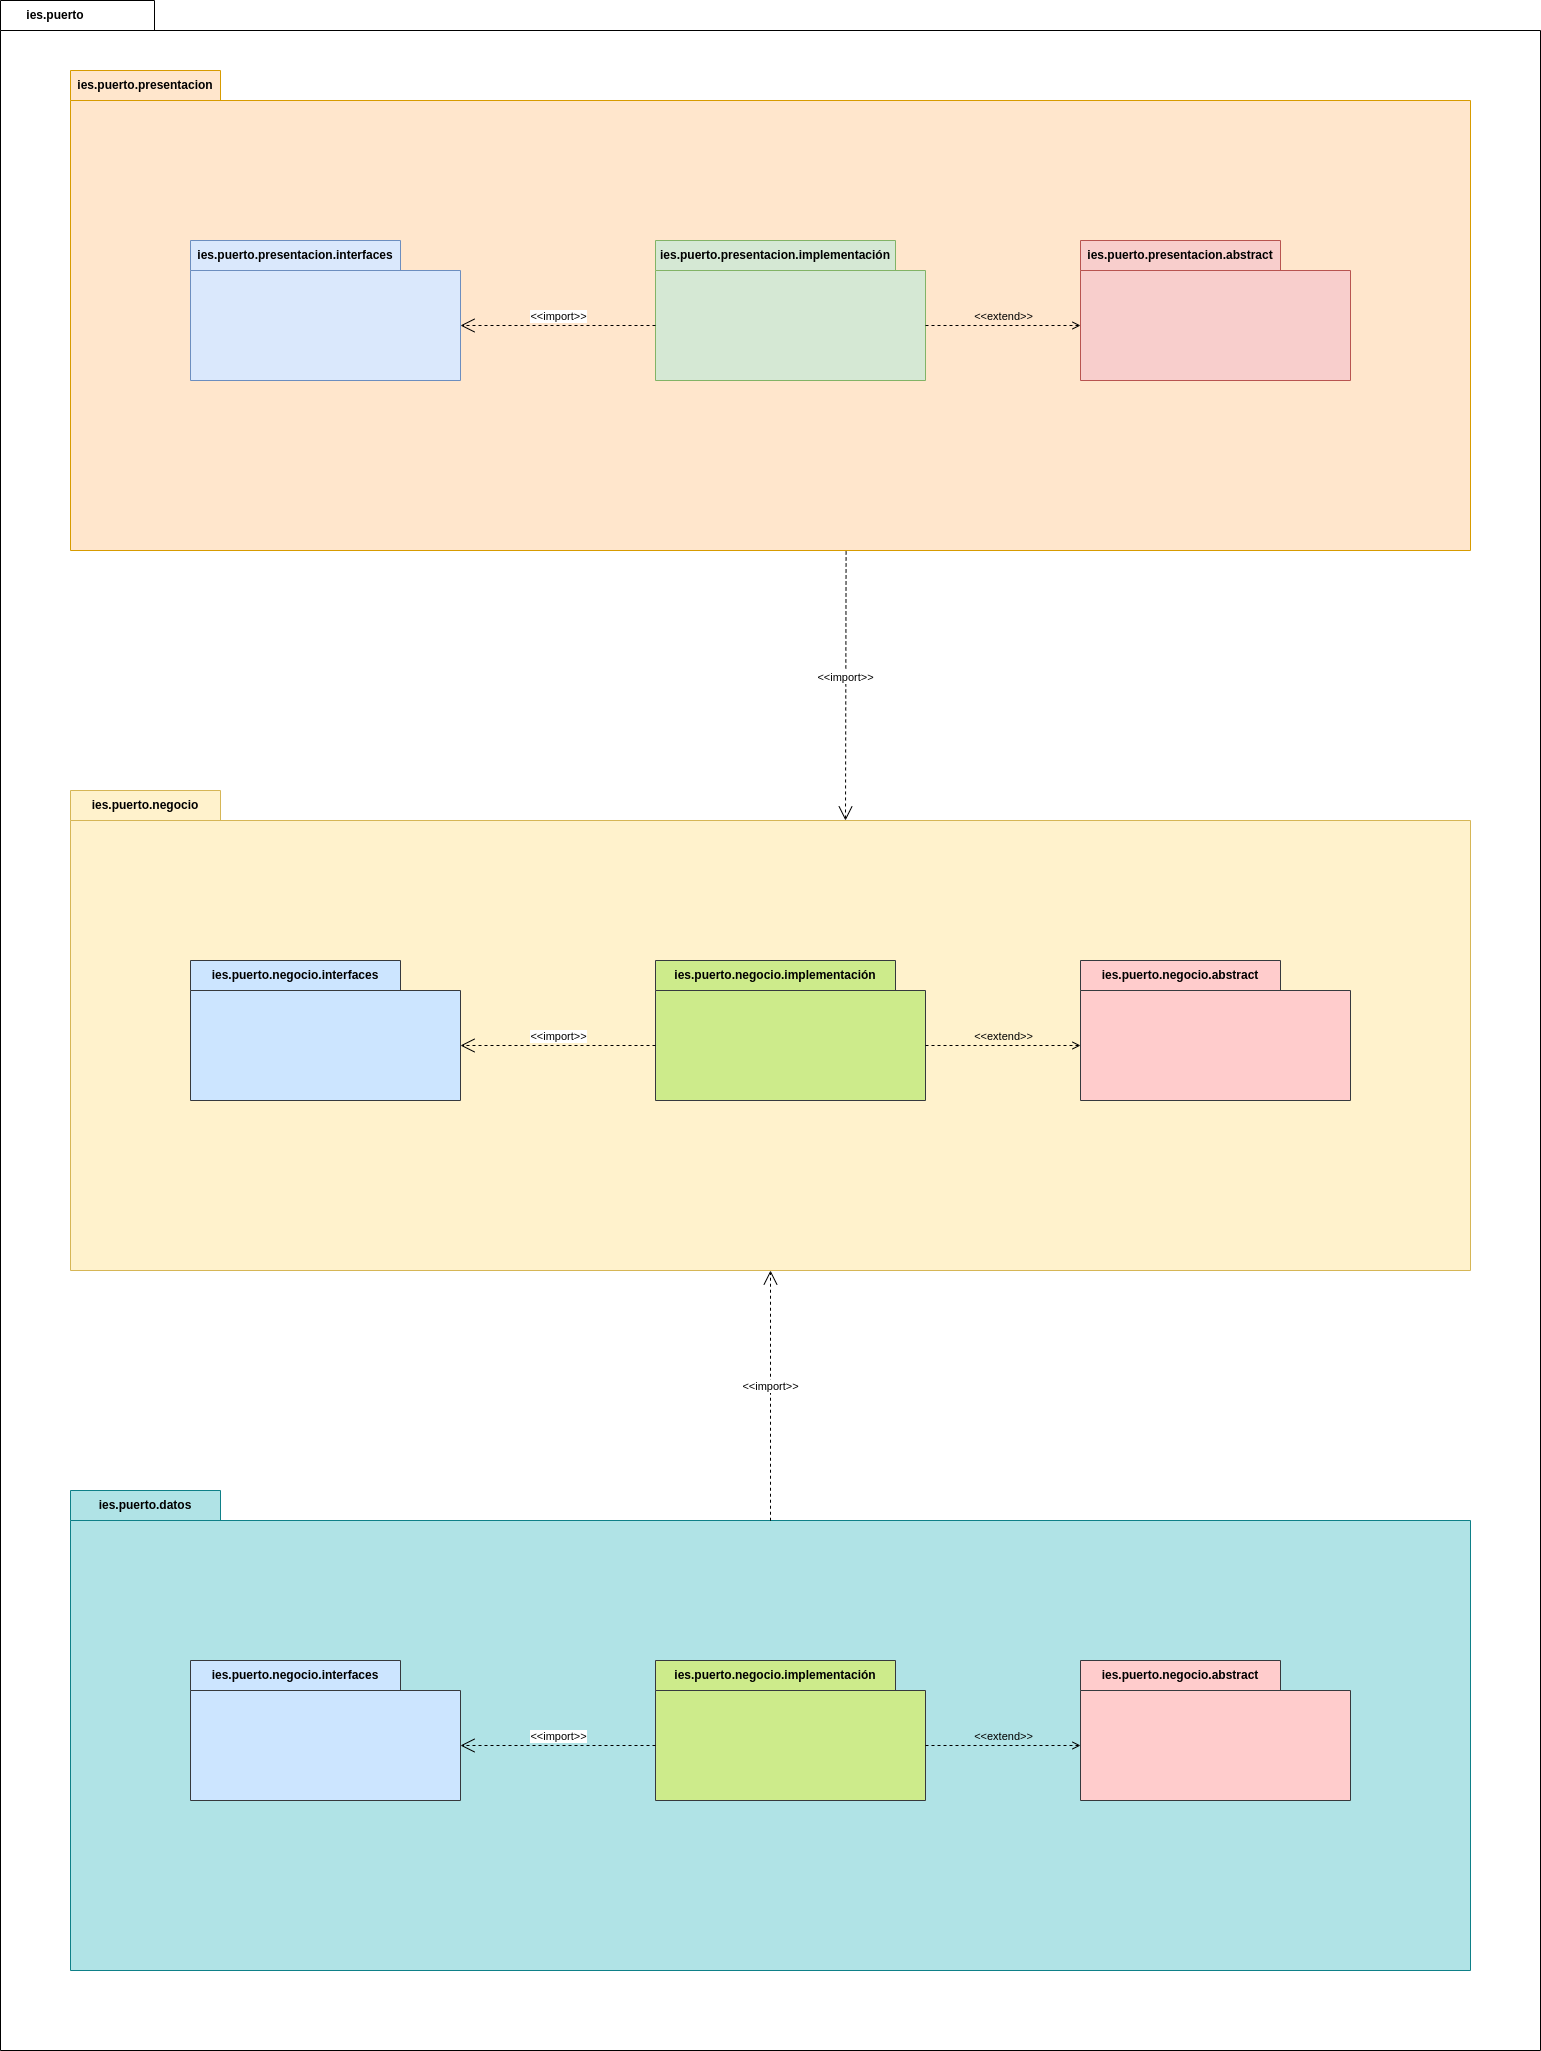

The diagram above was exported from draw.io. Its source (the exported page's mxGraphModel, read from the mxfile embedded in the PNG):
<mxGraphModel dx="2625" dy="3693" grid="1" gridSize="10" guides="1" tooltips="1" connect="1" arrows="1" fold="1" page="1" pageScale="1" pageWidth="827" pageHeight="1169" math="0" shadow="0">
  <root>
    <mxCell id="0" />
    <mxCell id="1" parent="0" />
    <mxCell id="hMOBg2W_VNxxv40qRx7J-26" value="ies.puerto" style="shape=folder;fontStyle=1;tabWidth=110;tabHeight=30;tabPosition=left;html=1;boundedLbl=1;labelInHeader=1;container=1;collapsible=0;recursiveResize=0;whiteSpace=wrap;fillColor=none;" parent="1" vertex="1">
      <mxGeometry x="50" y="-2210" width="1540" height="2050" as="geometry" />
    </mxCell>
    <mxCell id="hMOBg2W_VNxxv40qRx7J-1" value="ies.puerto.presentacion" style="shape=folder;fontStyle=1;tabWidth=150;tabHeight=30;tabPosition=left;html=1;boundedLbl=1;labelInHeader=1;container=1;collapsible=0;recursiveResize=0;whiteSpace=wrap;fillColor=#ffe6cc;strokeColor=#d79b00;" parent="1" vertex="1">
      <mxGeometry x="120" y="-2140" width="1400" height="480" as="geometry" />
    </mxCell>
    <mxCell id="hMOBg2W_VNxxv40qRx7J-3" value="ies.puerto.presentacion.abstract" style="shape=folder;fontStyle=1;tabWidth=200;tabHeight=30;tabPosition=left;html=1;boundedLbl=1;labelInHeader=1;container=1;collapsible=0;recursiveResize=0;whiteSpace=wrap;fillColor=#f8cecc;strokeColor=#b85450;" parent="hMOBg2W_VNxxv40qRx7J-1" vertex="1">
      <mxGeometry x="1010" y="170" width="270" height="140" as="geometry" />
    </mxCell>
    <mxCell id="hMOBg2W_VNxxv40qRx7J-4" value="ies.puerto.presentacion.interfaces" style="shape=folder;fontStyle=1;tabWidth=210;tabHeight=30;tabPosition=left;html=1;boundedLbl=1;labelInHeader=1;container=1;collapsible=0;recursiveResize=0;whiteSpace=wrap;fillColor=#dae8fc;strokeColor=#6c8ebf;" parent="hMOBg2W_VNxxv40qRx7J-1" vertex="1">
      <mxGeometry x="120" y="170" width="270" height="140" as="geometry" />
    </mxCell>
    <mxCell id="hMOBg2W_VNxxv40qRx7J-5" value="ies.puerto.presentacion.implementación" style="shape=folder;fontStyle=1;tabWidth=240;tabHeight=30;tabPosition=left;html=1;boundedLbl=1;labelInHeader=1;container=1;collapsible=0;recursiveResize=0;whiteSpace=wrap;fillColor=#d5e8d4;strokeColor=#82b366;" parent="hMOBg2W_VNxxv40qRx7J-1" vertex="1">
      <mxGeometry x="585" y="170" width="270" height="140" as="geometry" />
    </mxCell>
    <mxCell id="hMOBg2W_VNxxv40qRx7J-8" value="&amp;lt;&amp;lt;import&amp;gt;&amp;gt;" style="edgeStyle=none;html=1;endArrow=open;endSize=12;dashed=1;verticalAlign=bottom;rounded=0;exitX=0;exitY=0;exitDx=0;exitDy=85;exitPerimeter=0;entryX=0;entryY=0;entryDx=270;entryDy=85;entryPerimeter=0;" parent="hMOBg2W_VNxxv40qRx7J-1" source="hMOBg2W_VNxxv40qRx7J-5" target="hMOBg2W_VNxxv40qRx7J-4" edge="1">
      <mxGeometry width="160" relative="1" as="geometry">
        <mxPoint x="810" y="265" as="sourcePoint" />
        <mxPoint x="970" y="265" as="targetPoint" />
      </mxGeometry>
    </mxCell>
    <mxCell id="hMOBg2W_VNxxv40qRx7J-16" value="&amp;lt;&amp;lt;extend&amp;gt;&amp;gt;" style="html=1;verticalAlign=bottom;labelBackgroundColor=none;endArrow=open;endFill=0;dashed=1;rounded=0;exitX=0;exitY=0;exitDx=270;exitDy=85;exitPerimeter=0;entryX=0;entryY=0;entryDx=0;entryDy=85;entryPerimeter=0;" parent="hMOBg2W_VNxxv40qRx7J-1" source="hMOBg2W_VNxxv40qRx7J-5" target="hMOBg2W_VNxxv40qRx7J-3" edge="1">
      <mxGeometry width="160" relative="1" as="geometry">
        <mxPoint x="860" y="360" as="sourcePoint" />
        <mxPoint x="1020" y="360" as="targetPoint" />
      </mxGeometry>
    </mxCell>
    <mxCell id="hMOBg2W_VNxxv40qRx7J-9" value="ies.puerto.negocio" style="shape=folder;fontStyle=1;tabWidth=150;tabHeight=30;tabPosition=left;html=1;boundedLbl=1;labelInHeader=1;container=1;collapsible=0;recursiveResize=0;whiteSpace=wrap;fillColor=#fff2cc;strokeColor=#d6b656;" parent="1" vertex="1">
      <mxGeometry x="120" y="-1420" width="1400" height="480" as="geometry" />
    </mxCell>
    <mxCell id="hMOBg2W_VNxxv40qRx7J-10" value="ies.puerto.negocio.abstract" style="shape=folder;fontStyle=1;tabWidth=200;tabHeight=30;tabPosition=left;html=1;boundedLbl=1;labelInHeader=1;container=1;collapsible=0;recursiveResize=0;whiteSpace=wrap;fillColor=#ffcccc;strokeColor=#36393d;" parent="hMOBg2W_VNxxv40qRx7J-9" vertex="1">
      <mxGeometry x="1010" y="170" width="270" height="140" as="geometry" />
    </mxCell>
    <mxCell id="hMOBg2W_VNxxv40qRx7J-11" value="ies.puerto.negocio.interfaces" style="shape=folder;fontStyle=1;tabWidth=210;tabHeight=30;tabPosition=left;html=1;boundedLbl=1;labelInHeader=1;container=1;collapsible=0;recursiveResize=0;whiteSpace=wrap;fillColor=#cce5ff;strokeColor=#36393d;" parent="hMOBg2W_VNxxv40qRx7J-9" vertex="1">
      <mxGeometry x="120" y="170" width="270" height="140" as="geometry" />
    </mxCell>
    <mxCell id="hMOBg2W_VNxxv40qRx7J-12" value="ies.puerto.negocio.implementación" style="shape=folder;fontStyle=1;tabWidth=240;tabHeight=30;tabPosition=left;html=1;boundedLbl=1;labelInHeader=1;container=1;collapsible=0;recursiveResize=0;whiteSpace=wrap;fillColor=#cdeb8b;strokeColor=#36393d;" parent="hMOBg2W_VNxxv40qRx7J-9" vertex="1">
      <mxGeometry x="585" y="170" width="270" height="140" as="geometry" />
    </mxCell>
    <mxCell id="hMOBg2W_VNxxv40qRx7J-14" value="&amp;lt;&amp;lt;import&amp;gt;&amp;gt;" style="edgeStyle=none;html=1;endArrow=open;endSize=12;dashed=1;verticalAlign=bottom;rounded=0;exitX=0;exitY=0;exitDx=0;exitDy=85;exitPerimeter=0;entryX=0;entryY=0;entryDx=270;entryDy=85;entryPerimeter=0;" parent="hMOBg2W_VNxxv40qRx7J-9" source="hMOBg2W_VNxxv40qRx7J-12" target="hMOBg2W_VNxxv40qRx7J-11" edge="1">
      <mxGeometry width="160" relative="1" as="geometry">
        <mxPoint x="810" y="265" as="sourcePoint" />
        <mxPoint x="970" y="265" as="targetPoint" />
      </mxGeometry>
    </mxCell>
    <mxCell id="hMOBg2W_VNxxv40qRx7J-17" value="&amp;lt;&amp;lt;extend&amp;gt;&amp;gt;" style="html=1;verticalAlign=bottom;labelBackgroundColor=none;endArrow=open;endFill=0;dashed=1;rounded=0;entryX=0;entryY=0;entryDx=0;entryDy=85;entryPerimeter=0;exitX=0;exitY=0;exitDx=270;exitDy=85;exitPerimeter=0;" parent="hMOBg2W_VNxxv40qRx7J-9" source="hMOBg2W_VNxxv40qRx7J-12" target="hMOBg2W_VNxxv40qRx7J-10" edge="1">
      <mxGeometry width="160" relative="1" as="geometry">
        <mxPoint x="890" y="276.3334147135415" as="sourcePoint" />
        <mxPoint x="1030" y="-140" as="targetPoint" />
      </mxGeometry>
    </mxCell>
    <mxCell id="hMOBg2W_VNxxv40qRx7J-15" value="&amp;lt;&amp;lt;import&amp;gt;&amp;gt;" style="edgeStyle=none;html=1;endArrow=open;endSize=12;dashed=1;verticalAlign=bottom;rounded=0;exitX=0.554;exitY=1.002;exitDx=0;exitDy=0;exitPerimeter=0;entryX=0;entryY=0;entryDx=775;entryDy=30;entryPerimeter=0;" parent="1" source="hMOBg2W_VNxxv40qRx7J-1" target="hMOBg2W_VNxxv40qRx7J-9" edge="1">
      <mxGeometry width="160" relative="1" as="geometry">
        <mxPoint x="730" y="-1320" as="sourcePoint" />
        <mxPoint x="890" y="-1320" as="targetPoint" />
      </mxGeometry>
    </mxCell>
    <mxCell id="hMOBg2W_VNxxv40qRx7J-18" value="ies.puerto.datos" style="shape=folder;fontStyle=1;tabWidth=150;tabHeight=30;tabPosition=left;html=1;boundedLbl=1;labelInHeader=1;container=1;collapsible=0;recursiveResize=0;whiteSpace=wrap;fillColor=#b0e3e6;strokeColor=#0e8088;" parent="1" vertex="1">
      <mxGeometry x="120" y="-720" width="1400" height="480" as="geometry" />
    </mxCell>
    <mxCell id="hMOBg2W_VNxxv40qRx7J-19" value="ies.puerto.negocio.abstract" style="shape=folder;fontStyle=1;tabWidth=200;tabHeight=30;tabPosition=left;html=1;boundedLbl=1;labelInHeader=1;container=1;collapsible=0;recursiveResize=0;whiteSpace=wrap;fillColor=#ffcccc;strokeColor=#36393d;" parent="hMOBg2W_VNxxv40qRx7J-18" vertex="1">
      <mxGeometry x="1010" y="170" width="270" height="140" as="geometry" />
    </mxCell>
    <mxCell id="hMOBg2W_VNxxv40qRx7J-20" value="ies.puerto.negocio.interfaces" style="shape=folder;fontStyle=1;tabWidth=210;tabHeight=30;tabPosition=left;html=1;boundedLbl=1;labelInHeader=1;container=1;collapsible=0;recursiveResize=0;whiteSpace=wrap;fillColor=#cce5ff;strokeColor=#36393d;" parent="hMOBg2W_VNxxv40qRx7J-18" vertex="1">
      <mxGeometry x="120" y="170" width="270" height="140" as="geometry" />
    </mxCell>
    <mxCell id="hMOBg2W_VNxxv40qRx7J-21" value="ies.puerto.negocio.implementación" style="shape=folder;fontStyle=1;tabWidth=240;tabHeight=30;tabPosition=left;html=1;boundedLbl=1;labelInHeader=1;container=1;collapsible=0;recursiveResize=0;whiteSpace=wrap;fillColor=#cdeb8b;strokeColor=#36393d;" parent="hMOBg2W_VNxxv40qRx7J-18" vertex="1">
      <mxGeometry x="585" y="170" width="270" height="140" as="geometry" />
    </mxCell>
    <mxCell id="hMOBg2W_VNxxv40qRx7J-22" value="&amp;lt;&amp;lt;import&amp;gt;&amp;gt;" style="edgeStyle=none;html=1;endArrow=open;endSize=12;dashed=1;verticalAlign=bottom;rounded=0;exitX=0;exitY=0;exitDx=0;exitDy=85;exitPerimeter=0;entryX=0;entryY=0;entryDx=270;entryDy=85;entryPerimeter=0;" parent="hMOBg2W_VNxxv40qRx7J-18" source="hMOBg2W_VNxxv40qRx7J-21" target="hMOBg2W_VNxxv40qRx7J-20" edge="1">
      <mxGeometry width="160" relative="1" as="geometry">
        <mxPoint x="810" y="265" as="sourcePoint" />
        <mxPoint x="970" y="265" as="targetPoint" />
      </mxGeometry>
    </mxCell>
    <mxCell id="hMOBg2W_VNxxv40qRx7J-23" value="&amp;lt;&amp;lt;extend&amp;gt;&amp;gt;" style="html=1;verticalAlign=bottom;labelBackgroundColor=none;endArrow=open;endFill=0;dashed=1;rounded=0;entryX=0;entryY=0;entryDx=0;entryDy=85;entryPerimeter=0;exitX=0;exitY=0;exitDx=270;exitDy=85;exitPerimeter=0;" parent="hMOBg2W_VNxxv40qRx7J-18" source="hMOBg2W_VNxxv40qRx7J-21" target="hMOBg2W_VNxxv40qRx7J-19" edge="1">
      <mxGeometry width="160" relative="1" as="geometry">
        <mxPoint x="890" y="276.3334147135415" as="sourcePoint" />
        <mxPoint x="1030" y="-140" as="targetPoint" />
      </mxGeometry>
    </mxCell>
    <mxCell id="hMOBg2W_VNxxv40qRx7J-24" value="&amp;lt;&amp;lt;import&amp;gt;&amp;gt;" style="edgeStyle=none;html=1;endArrow=open;endSize=12;dashed=1;verticalAlign=bottom;rounded=0;exitX=0.5;exitY=0.063;exitDx=0;exitDy=0;exitPerimeter=0;entryX=0.5;entryY=1;entryDx=0;entryDy=0;entryPerimeter=0;" parent="1" source="hMOBg2W_VNxxv40qRx7J-18" target="hMOBg2W_VNxxv40qRx7J-9" edge="1">
      <mxGeometry width="160" relative="1" as="geometry">
        <mxPoint x="715" y="-1155" as="sourcePoint" />
        <mxPoint x="520" y="-1155" as="targetPoint" />
      </mxGeometry>
    </mxCell>
  </root>
</mxGraphModel>